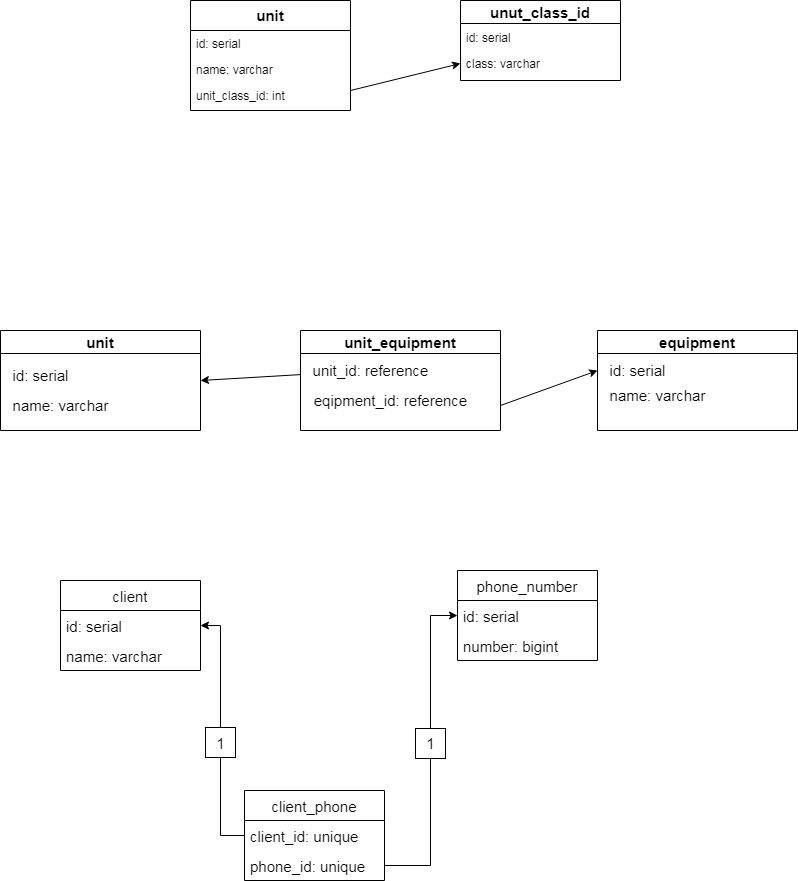

The diagram above was exported from draw.io. Its source (the exported page's mxGraphModel, read from the mxfile embedded in the PNG):
<mxGraphModel dx="668" dy="398" grid="1" gridSize="10" guides="1" tooltips="1" connect="1" arrows="1" fold="1" page="1" pageScale="1" pageWidth="827" pageHeight="1169" math="0" shadow="0">
  <root>
    <mxCell id="WIyWlLk6GJQsqaUBKTNV-0" />
    <mxCell id="WIyWlLk6GJQsqaUBKTNV-1" parent="WIyWlLk6GJQsqaUBKTNV-0" />
    <mxCell id="zkfFHV4jXpPFQw0GAbJ--0" value="unit" style="swimlane;fontStyle=1;align=center;verticalAlign=top;childLayout=stackLayout;horizontal=1;startSize=30;horizontalStack=0;resizeParent=1;resizeLast=0;collapsible=1;marginBottom=0;rounded=0;shadow=0;strokeWidth=1;fontSize=15;" parent="WIyWlLk6GJQsqaUBKTNV-1" vertex="1">
      <mxGeometry x="220" y="120" width="160" height="110" as="geometry">
        <mxRectangle x="230" y="140" width="160" height="26" as="alternateBounds" />
      </mxGeometry>
    </mxCell>
    <mxCell id="zkfFHV4jXpPFQw0GAbJ--1" value="id: serial" style="text;align=left;verticalAlign=top;spacingLeft=4;spacingRight=4;overflow=hidden;rotatable=0;points=[[0,0.5],[1,0.5]];portConstraint=eastwest;" parent="zkfFHV4jXpPFQw0GAbJ--0" vertex="1">
      <mxGeometry y="30" width="160" height="26" as="geometry" />
    </mxCell>
    <mxCell id="zkfFHV4jXpPFQw0GAbJ--2" value="name: varchar" style="text;align=left;verticalAlign=top;spacingLeft=4;spacingRight=4;overflow=hidden;rotatable=0;points=[[0,0.5],[1,0.5]];portConstraint=eastwest;rounded=0;shadow=0;html=0;" parent="zkfFHV4jXpPFQw0GAbJ--0" vertex="1">
      <mxGeometry y="56" width="160" height="26" as="geometry" />
    </mxCell>
    <mxCell id="zkfFHV4jXpPFQw0GAbJ--3" value="unit_class_id: int" style="text;align=left;verticalAlign=top;spacingLeft=4;spacingRight=4;overflow=hidden;rotatable=0;points=[[0,0.5],[1,0.5]];portConstraint=eastwest;rounded=0;shadow=0;html=0;" parent="zkfFHV4jXpPFQw0GAbJ--0" vertex="1">
      <mxGeometry y="82" width="160" height="26" as="geometry" />
    </mxCell>
    <mxCell id="b4c2o7qxgt5bwhPU6Smm-4" value="unut_class_id" style="swimlane;fontSize=15;" vertex="1" parent="WIyWlLk6GJQsqaUBKTNV-1">
      <mxGeometry x="490" y="120" width="160" height="80" as="geometry" />
    </mxCell>
    <mxCell id="b4c2o7qxgt5bwhPU6Smm-7" value="id: serial" style="text;align=left;verticalAlign=top;spacingLeft=4;spacingRight=4;overflow=hidden;rotatable=0;points=[[0,0.5],[1,0.5]];portConstraint=eastwest;" vertex="1" parent="b4c2o7qxgt5bwhPU6Smm-4">
      <mxGeometry y="24" width="160" height="26" as="geometry" />
    </mxCell>
    <mxCell id="b4c2o7qxgt5bwhPU6Smm-8" value="class: varchar" style="text;align=left;verticalAlign=top;spacingLeft=4;spacingRight=4;overflow=hidden;rotatable=0;points=[[0,0.5],[1,0.5]];portConstraint=eastwest;rounded=0;shadow=0;html=0;" vertex="1" parent="b4c2o7qxgt5bwhPU6Smm-4">
      <mxGeometry y="50" width="160" height="26" as="geometry" />
    </mxCell>
    <mxCell id="b4c2o7qxgt5bwhPU6Smm-9" value="" style="endArrow=classic;html=1;rounded=0;fontSize=15;entryX=0;entryY=0.5;entryDx=0;entryDy=0;" edge="1" parent="WIyWlLk6GJQsqaUBKTNV-1" target="b4c2o7qxgt5bwhPU6Smm-8">
      <mxGeometry width="50" height="50" relative="1" as="geometry">
        <mxPoint x="380" y="210" as="sourcePoint" />
        <mxPoint x="430" y="160" as="targetPoint" />
      </mxGeometry>
    </mxCell>
    <mxCell id="b4c2o7qxgt5bwhPU6Smm-10" value="unit" style="swimlane;fontSize=15;" vertex="1" parent="WIyWlLk6GJQsqaUBKTNV-1">
      <mxGeometry x="30" y="450" width="200" height="100" as="geometry" />
    </mxCell>
    <mxCell id="b4c2o7qxgt5bwhPU6Smm-13" value="id: serial" style="text;html=1;align=center;verticalAlign=middle;resizable=0;points=[];autosize=1;strokeColor=none;fillColor=none;fontSize=15;" vertex="1" parent="b4c2o7qxgt5bwhPU6Smm-10">
      <mxGeometry y="30" width="80" height="30" as="geometry" />
    </mxCell>
    <mxCell id="b4c2o7qxgt5bwhPU6Smm-18" value="name: varchar" style="text;html=1;align=center;verticalAlign=middle;resizable=0;points=[];autosize=1;strokeColor=none;fillColor=none;fontSize=15;" vertex="1" parent="b4c2o7qxgt5bwhPU6Smm-10">
      <mxGeometry y="60" width="120" height="30" as="geometry" />
    </mxCell>
    <mxCell id="b4c2o7qxgt5bwhPU6Smm-11" value="unit_equipment" style="swimlane;fontSize=15;" vertex="1" parent="WIyWlLk6GJQsqaUBKTNV-1">
      <mxGeometry x="330" y="450" width="200" height="100" as="geometry" />
    </mxCell>
    <mxCell id="b4c2o7qxgt5bwhPU6Smm-19" value="unit_id: reference" style="text;html=1;align=center;verticalAlign=middle;resizable=0;points=[];autosize=1;strokeColor=none;fillColor=none;fontSize=15;" vertex="1" parent="b4c2o7qxgt5bwhPU6Smm-11">
      <mxGeometry y="25" width="140" height="30" as="geometry" />
    </mxCell>
    <mxCell id="b4c2o7qxgt5bwhPU6Smm-20" value="eqipment_id: reference" style="text;html=1;align=center;verticalAlign=middle;resizable=0;points=[];autosize=1;strokeColor=none;fillColor=none;fontSize=15;" vertex="1" parent="b4c2o7qxgt5bwhPU6Smm-11">
      <mxGeometry y="55" width="180" height="30" as="geometry" />
    </mxCell>
    <mxCell id="b4c2o7qxgt5bwhPU6Smm-12" value="equipment" style="swimlane;fontSize=15;" vertex="1" parent="WIyWlLk6GJQsqaUBKTNV-1">
      <mxGeometry x="627" y="450" width="200" height="100" as="geometry" />
    </mxCell>
    <mxCell id="b4c2o7qxgt5bwhPU6Smm-21" value="id: serial" style="text;html=1;align=center;verticalAlign=middle;resizable=0;points=[];autosize=1;strokeColor=none;fillColor=none;fontSize=15;" vertex="1" parent="b4c2o7qxgt5bwhPU6Smm-12">
      <mxGeometry y="25" width="80" height="30" as="geometry" />
    </mxCell>
    <mxCell id="b4c2o7qxgt5bwhPU6Smm-22" value="name: varchar" style="text;html=1;align=center;verticalAlign=middle;resizable=0;points=[];autosize=1;strokeColor=none;fillColor=none;fontSize=15;" vertex="1" parent="b4c2o7qxgt5bwhPU6Smm-12">
      <mxGeometry y="50" width="120" height="30" as="geometry" />
    </mxCell>
    <mxCell id="b4c2o7qxgt5bwhPU6Smm-23" value="" style="endArrow=classic;html=1;rounded=0;fontSize=15;entryX=0.001;entryY=0.5;entryDx=0;entryDy=0;entryPerimeter=0;exitX=1;exitY=0.75;exitDx=0;exitDy=0;" edge="1" parent="WIyWlLk6GJQsqaUBKTNV-1" source="b4c2o7qxgt5bwhPU6Smm-11" target="b4c2o7qxgt5bwhPU6Smm-21">
      <mxGeometry width="50" height="50" relative="1" as="geometry">
        <mxPoint x="470" y="570" as="sourcePoint" />
        <mxPoint x="520" y="520" as="targetPoint" />
      </mxGeometry>
    </mxCell>
    <mxCell id="b4c2o7qxgt5bwhPU6Smm-24" value="" style="endArrow=classic;html=1;rounded=0;fontSize=15;entryX=1;entryY=0.5;entryDx=0;entryDy=0;" edge="1" parent="WIyWlLk6GJQsqaUBKTNV-1" source="b4c2o7qxgt5bwhPU6Smm-19" target="b4c2o7qxgt5bwhPU6Smm-10">
      <mxGeometry width="50" height="50" relative="1" as="geometry">
        <mxPoint x="470" y="570" as="sourcePoint" />
        <mxPoint x="520" y="520" as="targetPoint" />
      </mxGeometry>
    </mxCell>
    <mxCell id="b4c2o7qxgt5bwhPU6Smm-25" value="phone_number" style="swimlane;fontStyle=0;childLayout=stackLayout;horizontal=1;startSize=30;horizontalStack=0;resizeParent=1;resizeParentMax=0;resizeLast=0;collapsible=1;marginBottom=0;fontSize=15;" vertex="1" parent="WIyWlLk6GJQsqaUBKTNV-1">
      <mxGeometry x="487" y="690" width="140" height="90" as="geometry" />
    </mxCell>
    <mxCell id="b4c2o7qxgt5bwhPU6Smm-26" value="id: serial" style="text;strokeColor=none;fillColor=none;align=left;verticalAlign=middle;spacingLeft=4;spacingRight=4;overflow=hidden;points=[[0,0.5],[1,0.5]];portConstraint=eastwest;rotatable=0;fontSize=15;" vertex="1" parent="b4c2o7qxgt5bwhPU6Smm-25">
      <mxGeometry y="30" width="140" height="30" as="geometry" />
    </mxCell>
    <mxCell id="b4c2o7qxgt5bwhPU6Smm-27" value="number: bigint" style="text;strokeColor=none;fillColor=none;align=left;verticalAlign=middle;spacingLeft=4;spacingRight=4;overflow=hidden;points=[[0,0.5],[1,0.5]];portConstraint=eastwest;rotatable=0;fontSize=15;" vertex="1" parent="b4c2o7qxgt5bwhPU6Smm-25">
      <mxGeometry y="60" width="140" height="30" as="geometry" />
    </mxCell>
    <mxCell id="b4c2o7qxgt5bwhPU6Smm-29" value="client_phone" style="swimlane;fontStyle=0;childLayout=stackLayout;horizontal=1;startSize=30;horizontalStack=0;resizeParent=1;resizeParentMax=0;resizeLast=0;collapsible=1;marginBottom=0;fontSize=15;" vertex="1" parent="WIyWlLk6GJQsqaUBKTNV-1">
      <mxGeometry x="274" y="910" width="140" height="90" as="geometry" />
    </mxCell>
    <mxCell id="b4c2o7qxgt5bwhPU6Smm-30" value="client_id: unique" style="text;strokeColor=none;fillColor=none;align=left;verticalAlign=middle;spacingLeft=4;spacingRight=4;overflow=hidden;points=[[0,0.5],[1,0.5]];portConstraint=eastwest;rotatable=0;fontSize=15;" vertex="1" parent="b4c2o7qxgt5bwhPU6Smm-29">
      <mxGeometry y="30" width="140" height="30" as="geometry" />
    </mxCell>
    <mxCell id="b4c2o7qxgt5bwhPU6Smm-31" value="phone_id: unique" style="text;strokeColor=none;fillColor=none;align=left;verticalAlign=middle;spacingLeft=4;spacingRight=4;overflow=hidden;points=[[0,0.5],[1,0.5]];portConstraint=eastwest;rotatable=0;fontSize=15;" vertex="1" parent="b4c2o7qxgt5bwhPU6Smm-29">
      <mxGeometry y="60" width="140" height="30" as="geometry" />
    </mxCell>
    <mxCell id="b4c2o7qxgt5bwhPU6Smm-33" value="client" style="swimlane;fontStyle=0;childLayout=stackLayout;horizontal=1;startSize=30;horizontalStack=0;resizeParent=1;resizeParentMax=0;resizeLast=0;collapsible=1;marginBottom=0;fontSize=15;" vertex="1" parent="WIyWlLk6GJQsqaUBKTNV-1">
      <mxGeometry x="90" y="700" width="140" height="90" as="geometry" />
    </mxCell>
    <mxCell id="b4c2o7qxgt5bwhPU6Smm-34" value="id: serial" style="text;strokeColor=none;fillColor=none;align=left;verticalAlign=middle;spacingLeft=4;spacingRight=4;overflow=hidden;points=[[0,0.5],[1,0.5]];portConstraint=eastwest;rotatable=0;fontSize=15;" vertex="1" parent="b4c2o7qxgt5bwhPU6Smm-33">
      <mxGeometry y="30" width="140" height="30" as="geometry" />
    </mxCell>
    <mxCell id="b4c2o7qxgt5bwhPU6Smm-35" value="name: varchar" style="text;strokeColor=none;fillColor=none;align=left;verticalAlign=middle;spacingLeft=4;spacingRight=4;overflow=hidden;points=[[0,0.5],[1,0.5]];portConstraint=eastwest;rotatable=0;fontSize=15;" vertex="1" parent="b4c2o7qxgt5bwhPU6Smm-33">
      <mxGeometry y="60" width="140" height="30" as="geometry" />
    </mxCell>
    <mxCell id="b4c2o7qxgt5bwhPU6Smm-37" value="" style="endArrow=classic;html=1;rounded=0;fontSize=15;exitX=1;exitY=0.5;exitDx=0;exitDy=0;entryX=0;entryY=0.5;entryDx=0;entryDy=0;" edge="1" parent="WIyWlLk6GJQsqaUBKTNV-1" source="b4c2o7qxgt5bwhPU6Smm-31" target="b4c2o7qxgt5bwhPU6Smm-26">
      <mxGeometry width="50" height="50" relative="1" as="geometry">
        <mxPoint x="420" y="910" as="sourcePoint" />
        <mxPoint x="470" y="860" as="targetPoint" />
        <Array as="points">
          <mxPoint x="460" y="985" />
          <mxPoint x="460" y="735" />
        </Array>
      </mxGeometry>
    </mxCell>
    <mxCell id="b4c2o7qxgt5bwhPU6Smm-38" value="" style="endArrow=classic;html=1;rounded=0;fontSize=15;entryX=1;entryY=0.5;entryDx=0;entryDy=0;exitX=0;exitY=0.5;exitDx=0;exitDy=0;" edge="1" parent="WIyWlLk6GJQsqaUBKTNV-1" source="b4c2o7qxgt5bwhPU6Smm-30" target="b4c2o7qxgt5bwhPU6Smm-34">
      <mxGeometry width="50" height="50" relative="1" as="geometry">
        <mxPoint x="450" y="930" as="sourcePoint" />
        <mxPoint x="500" y="880" as="targetPoint" />
        <Array as="points">
          <mxPoint x="250" y="955" />
          <mxPoint x="250" y="745" />
        </Array>
      </mxGeometry>
    </mxCell>
    <mxCell id="b4c2o7qxgt5bwhPU6Smm-41" value="" style="rounded=0;whiteSpace=wrap;html=1;fontSize=15;" vertex="1" parent="WIyWlLk6GJQsqaUBKTNV-1">
      <mxGeometry x="235" y="847" width="30" height="30" as="geometry" />
    </mxCell>
    <mxCell id="b4c2o7qxgt5bwhPU6Smm-39" value="1" style="text;html=1;align=center;verticalAlign=middle;resizable=0;points=[];autosize=1;strokeColor=none;fillColor=none;fontSize=15;" vertex="1" parent="WIyWlLk6GJQsqaUBKTNV-1">
      <mxGeometry x="235" y="848" width="30" height="30" as="geometry" />
    </mxCell>
    <mxCell id="b4c2o7qxgt5bwhPU6Smm-42" value="" style="rounded=0;whiteSpace=wrap;html=1;fontSize=15;" vertex="1" parent="WIyWlLk6GJQsqaUBKTNV-1">
      <mxGeometry x="445" y="848" width="30" height="30" as="geometry" />
    </mxCell>
    <mxCell id="b4c2o7qxgt5bwhPU6Smm-43" value="1" style="text;html=1;align=center;verticalAlign=middle;resizable=0;points=[];autosize=1;strokeColor=none;fillColor=none;fontSize=15;" vertex="1" parent="WIyWlLk6GJQsqaUBKTNV-1">
      <mxGeometry x="445" y="848" width="30" height="30" as="geometry" />
    </mxCell>
  </root>
</mxGraphModel>